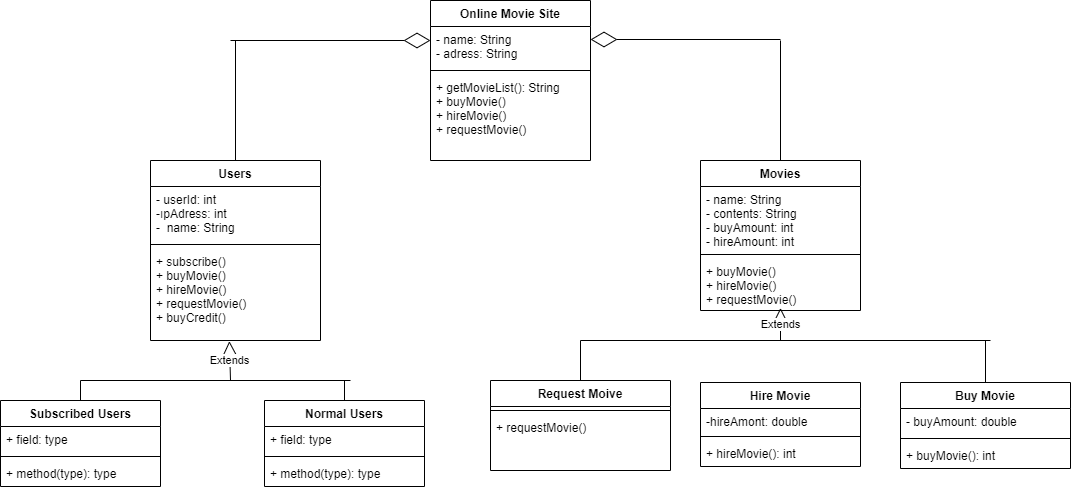

The diagram above was exported from draw.io. Its source (the exported page's mxGraphModel, read from the mxfile embedded in the PNG):
<mxGraphModel dx="998" dy="1717" grid="1" gridSize="10" guides="1" tooltips="1" connect="1" arrows="1" fold="1" page="1" pageScale="1" pageWidth="827" pageHeight="1169" math="0" shadow="0">
  <root>
    <mxCell id="WIyWlLk6GJQsqaUBKTNV-0" />
    <mxCell id="WIyWlLk6GJQsqaUBKTNV-1" parent="WIyWlLk6GJQsqaUBKTNV-0" />
    <mxCell id="oG4AxaFwDS2XBZawiXzT-0" value="Users" style="swimlane;fontStyle=1;align=center;verticalAlign=top;childLayout=stackLayout;horizontal=1;startSize=26;horizontalStack=0;resizeParent=1;resizeParentMax=0;resizeLast=0;collapsible=1;marginBottom=0;" vertex="1" parent="WIyWlLk6GJQsqaUBKTNV-1">
      <mxGeometry x="220" width="170" height="180" as="geometry" />
    </mxCell>
    <mxCell id="oG4AxaFwDS2XBZawiXzT-1" value="- userId: int&#10;-ıpAdress: int&#10;-  name: String" style="text;strokeColor=none;fillColor=none;align=left;verticalAlign=top;spacingLeft=4;spacingRight=4;overflow=hidden;rotatable=0;points=[[0,0.5],[1,0.5]];portConstraint=eastwest;" vertex="1" parent="oG4AxaFwDS2XBZawiXzT-0">
      <mxGeometry y="26" width="170" height="54" as="geometry" />
    </mxCell>
    <mxCell id="oG4AxaFwDS2XBZawiXzT-2" value="" style="line;strokeWidth=1;fillColor=none;align=left;verticalAlign=middle;spacingTop=-1;spacingLeft=3;spacingRight=3;rotatable=0;labelPosition=right;points=[];portConstraint=eastwest;" vertex="1" parent="oG4AxaFwDS2XBZawiXzT-0">
      <mxGeometry y="80" width="170" height="8" as="geometry" />
    </mxCell>
    <mxCell id="oG4AxaFwDS2XBZawiXzT-3" value="+ subscribe()&#10;+ buyMovie()&#10;+ hireMovie()&#10;+ requestMovie()&#10;+ buyCredit()" style="text;strokeColor=none;fillColor=none;align=left;verticalAlign=top;spacingLeft=4;spacingRight=4;overflow=hidden;rotatable=0;points=[[0,0.5],[1,0.5]];portConstraint=eastwest;" vertex="1" parent="oG4AxaFwDS2XBZawiXzT-0">
      <mxGeometry y="88" width="170" height="92" as="geometry" />
    </mxCell>
    <mxCell id="oG4AxaFwDS2XBZawiXzT-4" value="Subscribed Users" style="swimlane;fontStyle=1;align=center;verticalAlign=top;childLayout=stackLayout;horizontal=1;startSize=26;horizontalStack=0;resizeParent=1;resizeParentMax=0;resizeLast=0;collapsible=1;marginBottom=0;" vertex="1" parent="WIyWlLk6GJQsqaUBKTNV-1">
      <mxGeometry x="70" y="240" width="160" height="86" as="geometry" />
    </mxCell>
    <mxCell id="oG4AxaFwDS2XBZawiXzT-5" value="+ field: type" style="text;strokeColor=none;fillColor=none;align=left;verticalAlign=top;spacingLeft=4;spacingRight=4;overflow=hidden;rotatable=0;points=[[0,0.5],[1,0.5]];portConstraint=eastwest;" vertex="1" parent="oG4AxaFwDS2XBZawiXzT-4">
      <mxGeometry y="26" width="160" height="26" as="geometry" />
    </mxCell>
    <mxCell id="oG4AxaFwDS2XBZawiXzT-6" value="" style="line;strokeWidth=1;fillColor=none;align=left;verticalAlign=middle;spacingTop=-1;spacingLeft=3;spacingRight=3;rotatable=0;labelPosition=right;points=[];portConstraint=eastwest;" vertex="1" parent="oG4AxaFwDS2XBZawiXzT-4">
      <mxGeometry y="52" width="160" height="8" as="geometry" />
    </mxCell>
    <mxCell id="oG4AxaFwDS2XBZawiXzT-7" value="+ method(type): type" style="text;strokeColor=none;fillColor=none;align=left;verticalAlign=top;spacingLeft=4;spacingRight=4;overflow=hidden;rotatable=0;points=[[0,0.5],[1,0.5]];portConstraint=eastwest;" vertex="1" parent="oG4AxaFwDS2XBZawiXzT-4">
      <mxGeometry y="60" width="160" height="26" as="geometry" />
    </mxCell>
    <mxCell id="oG4AxaFwDS2XBZawiXzT-8" value="Normal Users" style="swimlane;fontStyle=1;align=center;verticalAlign=top;childLayout=stackLayout;horizontal=1;startSize=26;horizontalStack=0;resizeParent=1;resizeParentMax=0;resizeLast=0;collapsible=1;marginBottom=0;" vertex="1" parent="WIyWlLk6GJQsqaUBKTNV-1">
      <mxGeometry x="334" y="240" width="160" height="86" as="geometry" />
    </mxCell>
    <mxCell id="oG4AxaFwDS2XBZawiXzT-9" value="+ field: type" style="text;strokeColor=none;fillColor=none;align=left;verticalAlign=top;spacingLeft=4;spacingRight=4;overflow=hidden;rotatable=0;points=[[0,0.5],[1,0.5]];portConstraint=eastwest;" vertex="1" parent="oG4AxaFwDS2XBZawiXzT-8">
      <mxGeometry y="26" width="160" height="26" as="geometry" />
    </mxCell>
    <mxCell id="oG4AxaFwDS2XBZawiXzT-10" value="" style="line;strokeWidth=1;fillColor=none;align=left;verticalAlign=middle;spacingTop=-1;spacingLeft=3;spacingRight=3;rotatable=0;labelPosition=right;points=[];portConstraint=eastwest;" vertex="1" parent="oG4AxaFwDS2XBZawiXzT-8">
      <mxGeometry y="52" width="160" height="8" as="geometry" />
    </mxCell>
    <mxCell id="oG4AxaFwDS2XBZawiXzT-11" value="+ method(type): type" style="text;strokeColor=none;fillColor=none;align=left;verticalAlign=top;spacingLeft=4;spacingRight=4;overflow=hidden;rotatable=0;points=[[0,0.5],[1,0.5]];portConstraint=eastwest;" vertex="1" parent="oG4AxaFwDS2XBZawiXzT-8">
      <mxGeometry y="60" width="160" height="26" as="geometry" />
    </mxCell>
    <mxCell id="oG4AxaFwDS2XBZawiXzT-12" value="Movies" style="swimlane;fontStyle=1;align=center;verticalAlign=top;childLayout=stackLayout;horizontal=1;startSize=26;horizontalStack=0;resizeParent=1;resizeParentMax=0;resizeLast=0;collapsible=1;marginBottom=0;" vertex="1" parent="WIyWlLk6GJQsqaUBKTNV-1">
      <mxGeometry x="770" width="160" height="150" as="geometry" />
    </mxCell>
    <mxCell id="oG4AxaFwDS2XBZawiXzT-13" value="- name: String&#10;- contents: String&#10;- buyAmount: int&#10;- hireAmount: int" style="text;strokeColor=none;fillColor=none;align=left;verticalAlign=top;spacingLeft=4;spacingRight=4;overflow=hidden;rotatable=0;points=[[0,0.5],[1,0.5]];portConstraint=eastwest;" vertex="1" parent="oG4AxaFwDS2XBZawiXzT-12">
      <mxGeometry y="26" width="160" height="64" as="geometry" />
    </mxCell>
    <mxCell id="oG4AxaFwDS2XBZawiXzT-14" value="" style="line;strokeWidth=1;fillColor=none;align=left;verticalAlign=middle;spacingTop=-1;spacingLeft=3;spacingRight=3;rotatable=0;labelPosition=right;points=[];portConstraint=eastwest;" vertex="1" parent="oG4AxaFwDS2XBZawiXzT-12">
      <mxGeometry y="90" width="160" height="8" as="geometry" />
    </mxCell>
    <mxCell id="oG4AxaFwDS2XBZawiXzT-15" value="+ buyMovie()&#10;+ hireMovie()&#10;+ requestMovie()" style="text;strokeColor=none;fillColor=none;align=left;verticalAlign=top;spacingLeft=4;spacingRight=4;overflow=hidden;rotatable=0;points=[[0,0.5],[1,0.5]];portConstraint=eastwest;" vertex="1" parent="oG4AxaFwDS2XBZawiXzT-12">
      <mxGeometry y="98" width="160" height="52" as="geometry" />
    </mxCell>
    <mxCell id="oG4AxaFwDS2XBZawiXzT-16" value="Hire Movie" style="swimlane;fontStyle=1;align=center;verticalAlign=top;childLayout=stackLayout;horizontal=1;startSize=26;horizontalStack=0;resizeParent=1;resizeParentMax=0;resizeLast=0;collapsible=1;marginBottom=0;" vertex="1" parent="WIyWlLk6GJQsqaUBKTNV-1">
      <mxGeometry x="770" y="222" width="160" height="84" as="geometry" />
    </mxCell>
    <mxCell id="oG4AxaFwDS2XBZawiXzT-17" value="-hireAmont: double" style="text;strokeColor=none;fillColor=none;align=left;verticalAlign=top;spacingLeft=4;spacingRight=4;overflow=hidden;rotatable=0;points=[[0,0.5],[1,0.5]];portConstraint=eastwest;" vertex="1" parent="oG4AxaFwDS2XBZawiXzT-16">
      <mxGeometry y="26" width="160" height="24" as="geometry" />
    </mxCell>
    <mxCell id="oG4AxaFwDS2XBZawiXzT-18" value="" style="line;strokeWidth=1;fillColor=none;align=left;verticalAlign=middle;spacingTop=-1;spacingLeft=3;spacingRight=3;rotatable=0;labelPosition=right;points=[];portConstraint=eastwest;" vertex="1" parent="oG4AxaFwDS2XBZawiXzT-16">
      <mxGeometry y="50" width="160" height="8" as="geometry" />
    </mxCell>
    <mxCell id="oG4AxaFwDS2XBZawiXzT-19" value="+ hireMovie(): int" style="text;strokeColor=none;fillColor=none;align=left;verticalAlign=top;spacingLeft=4;spacingRight=4;overflow=hidden;rotatable=0;points=[[0,0.5],[1,0.5]];portConstraint=eastwest;" vertex="1" parent="oG4AxaFwDS2XBZawiXzT-16">
      <mxGeometry y="58" width="160" height="26" as="geometry" />
    </mxCell>
    <mxCell id="oG4AxaFwDS2XBZawiXzT-20" value="Buy Movie" style="swimlane;fontStyle=1;align=center;verticalAlign=top;childLayout=stackLayout;horizontal=1;startSize=26;horizontalStack=0;resizeParent=1;resizeParentMax=0;resizeLast=0;collapsible=1;marginBottom=0;" vertex="1" parent="WIyWlLk6GJQsqaUBKTNV-1">
      <mxGeometry x="970" y="222" width="170" height="86" as="geometry" />
    </mxCell>
    <mxCell id="oG4AxaFwDS2XBZawiXzT-21" value="- buyAmount: double" style="text;strokeColor=none;fillColor=none;align=left;verticalAlign=top;spacingLeft=4;spacingRight=4;overflow=hidden;rotatable=0;points=[[0,0.5],[1,0.5]];portConstraint=eastwest;" vertex="1" parent="oG4AxaFwDS2XBZawiXzT-20">
      <mxGeometry y="26" width="170" height="26" as="geometry" />
    </mxCell>
    <mxCell id="oG4AxaFwDS2XBZawiXzT-22" value="" style="line;strokeWidth=1;fillColor=none;align=left;verticalAlign=middle;spacingTop=-1;spacingLeft=3;spacingRight=3;rotatable=0;labelPosition=right;points=[];portConstraint=eastwest;" vertex="1" parent="oG4AxaFwDS2XBZawiXzT-20">
      <mxGeometry y="52" width="170" height="8" as="geometry" />
    </mxCell>
    <mxCell id="oG4AxaFwDS2XBZawiXzT-23" value="+ buyMovie(): int" style="text;strokeColor=none;fillColor=none;align=left;verticalAlign=top;spacingLeft=4;spacingRight=4;overflow=hidden;rotatable=0;points=[[0,0.5],[1,0.5]];portConstraint=eastwest;" vertex="1" parent="oG4AxaFwDS2XBZawiXzT-20">
      <mxGeometry y="60" width="170" height="26" as="geometry" />
    </mxCell>
    <mxCell id="oG4AxaFwDS2XBZawiXzT-24" value="Request Moive" style="swimlane;fontStyle=1;align=center;verticalAlign=top;childLayout=stackLayout;horizontal=1;startSize=26;horizontalStack=0;resizeParent=1;resizeParentMax=0;resizeLast=0;collapsible=1;marginBottom=0;" vertex="1" parent="WIyWlLk6GJQsqaUBKTNV-1">
      <mxGeometry x="560" y="220" width="180" height="90" as="geometry" />
    </mxCell>
    <mxCell id="oG4AxaFwDS2XBZawiXzT-26" value="" style="line;strokeWidth=1;fillColor=none;align=left;verticalAlign=middle;spacingTop=-1;spacingLeft=3;spacingRight=3;rotatable=0;labelPosition=right;points=[];portConstraint=eastwest;" vertex="1" parent="oG4AxaFwDS2XBZawiXzT-24">
      <mxGeometry y="26" width="180" height="8" as="geometry" />
    </mxCell>
    <mxCell id="oG4AxaFwDS2XBZawiXzT-27" value="+ requestMovie()" style="text;strokeColor=none;fillColor=none;align=left;verticalAlign=top;spacingLeft=4;spacingRight=4;overflow=hidden;rotatable=0;points=[[0,0.5],[1,0.5]];portConstraint=eastwest;" vertex="1" parent="oG4AxaFwDS2XBZawiXzT-24">
      <mxGeometry y="34" width="180" height="56" as="geometry" />
    </mxCell>
    <mxCell id="oG4AxaFwDS2XBZawiXzT-29" value="" style="endArrow=none;html=1;rounded=0;exitX=0.5;exitY=0;exitDx=0;exitDy=0;" edge="1" parent="WIyWlLk6GJQsqaUBKTNV-1" source="oG4AxaFwDS2XBZawiXzT-24">
      <mxGeometry width="50" height="50" relative="1" as="geometry">
        <mxPoint x="640" y="190" as="sourcePoint" />
        <mxPoint x="650" y="180" as="targetPoint" />
      </mxGeometry>
    </mxCell>
    <mxCell id="oG4AxaFwDS2XBZawiXzT-30" value="" style="endArrow=none;html=1;rounded=0;" edge="1" parent="WIyWlLk6GJQsqaUBKTNV-1">
      <mxGeometry width="50" height="50" relative="1" as="geometry">
        <mxPoint x="650" y="180" as="sourcePoint" />
        <mxPoint x="1060" y="180" as="targetPoint" />
      </mxGeometry>
    </mxCell>
    <mxCell id="oG4AxaFwDS2XBZawiXzT-31" value="" style="endArrow=none;html=1;rounded=0;exitX=0.5;exitY=0;exitDx=0;exitDy=0;" edge="1" parent="WIyWlLk6GJQsqaUBKTNV-1" source="oG4AxaFwDS2XBZawiXzT-20">
      <mxGeometry width="50" height="50" relative="1" as="geometry">
        <mxPoint x="1110" y="160" as="sourcePoint" />
        <mxPoint x="1055" y="180" as="targetPoint" />
      </mxGeometry>
    </mxCell>
    <mxCell id="oG4AxaFwDS2XBZawiXzT-32" value="Extends" style="endArrow=block;endSize=16;endFill=0;html=1;rounded=0;entryX=0.5;entryY=0.95;entryDx=0;entryDy=0;entryPerimeter=0;" edge="1" parent="WIyWlLk6GJQsqaUBKTNV-1" target="oG4AxaFwDS2XBZawiXzT-15">
      <mxGeometry width="160" relative="1" as="geometry">
        <mxPoint x="850" y="180" as="sourcePoint" />
        <mxPoint x="1020" y="170" as="targetPoint" />
      </mxGeometry>
    </mxCell>
    <mxCell id="oG4AxaFwDS2XBZawiXzT-33" value="Online Movie Site" style="swimlane;fontStyle=1;align=center;verticalAlign=top;childLayout=stackLayout;horizontal=1;startSize=26;horizontalStack=0;resizeParent=1;resizeParentMax=0;resizeLast=0;collapsible=1;marginBottom=0;" vertex="1" parent="WIyWlLk6GJQsqaUBKTNV-1">
      <mxGeometry x="500" y="-160" width="160" height="160" as="geometry" />
    </mxCell>
    <mxCell id="oG4AxaFwDS2XBZawiXzT-34" value="- name: String&#10;- adress: String" style="text;strokeColor=none;fillColor=none;align=left;verticalAlign=top;spacingLeft=4;spacingRight=4;overflow=hidden;rotatable=0;points=[[0,0.5],[1,0.5]];portConstraint=eastwest;" vertex="1" parent="oG4AxaFwDS2XBZawiXzT-33">
      <mxGeometry y="26" width="160" height="40" as="geometry" />
    </mxCell>
    <mxCell id="oG4AxaFwDS2XBZawiXzT-35" value="" style="line;strokeWidth=1;fillColor=none;align=left;verticalAlign=middle;spacingTop=-1;spacingLeft=3;spacingRight=3;rotatable=0;labelPosition=right;points=[];portConstraint=eastwest;" vertex="1" parent="oG4AxaFwDS2XBZawiXzT-33">
      <mxGeometry y="66" width="160" height="8" as="geometry" />
    </mxCell>
    <mxCell id="oG4AxaFwDS2XBZawiXzT-36" value="+ getMovieList(): String&#10;+ buyMovie()&#10;+ hireMovie()&#10;+ requestMovie()&#10;" style="text;strokeColor=none;fillColor=none;align=left;verticalAlign=top;spacingLeft=4;spacingRight=4;overflow=hidden;rotatable=0;points=[[0,0.5],[1,0.5]];portConstraint=eastwest;" vertex="1" parent="oG4AxaFwDS2XBZawiXzT-33">
      <mxGeometry y="74" width="160" height="86" as="geometry" />
    </mxCell>
    <mxCell id="oG4AxaFwDS2XBZawiXzT-38" value="" style="endArrow=diamondThin;endFill=0;endSize=24;html=1;rounded=0;" edge="1" parent="WIyWlLk6GJQsqaUBKTNV-1">
      <mxGeometry width="160" relative="1" as="geometry">
        <mxPoint x="850" y="-121" as="sourcePoint" />
        <mxPoint x="660" y="-121" as="targetPoint" />
      </mxGeometry>
    </mxCell>
    <mxCell id="oG4AxaFwDS2XBZawiXzT-39" value="" style="endArrow=none;html=1;rounded=0;exitX=0.5;exitY=0;exitDx=0;exitDy=0;" edge="1" parent="WIyWlLk6GJQsqaUBKTNV-1" source="oG4AxaFwDS2XBZawiXzT-12">
      <mxGeometry width="50" height="50" relative="1" as="geometry">
        <mxPoint x="930" y="-130" as="sourcePoint" />
        <mxPoint x="850" y="-120" as="targetPoint" />
      </mxGeometry>
    </mxCell>
    <mxCell id="oG4AxaFwDS2XBZawiXzT-40" value="" style="endArrow=none;html=1;rounded=0;exitX=0.5;exitY=0;exitDx=0;exitDy=0;" edge="1" parent="WIyWlLk6GJQsqaUBKTNV-1" source="oG4AxaFwDS2XBZawiXzT-0">
      <mxGeometry width="50" height="50" relative="1" as="geometry">
        <mxPoint x="300" y="10" as="sourcePoint" />
        <mxPoint x="305" y="-120" as="targetPoint" />
      </mxGeometry>
    </mxCell>
    <mxCell id="oG4AxaFwDS2XBZawiXzT-41" value="" style="endArrow=diamondThin;endFill=0;endSize=24;html=1;rounded=0;" edge="1" parent="WIyWlLk6GJQsqaUBKTNV-1">
      <mxGeometry width="160" relative="1" as="geometry">
        <mxPoint x="300" y="-120" as="sourcePoint" />
        <mxPoint x="500" y="-120" as="targetPoint" />
      </mxGeometry>
    </mxCell>
    <mxCell id="oG4AxaFwDS2XBZawiXzT-53" value="" style="endArrow=none;html=1;rounded=0;exitX=0.5;exitY=0;exitDx=0;exitDy=0;" edge="1" parent="WIyWlLk6GJQsqaUBKTNV-1" source="oG4AxaFwDS2XBZawiXzT-4">
      <mxGeometry width="50" height="50" relative="1" as="geometry">
        <mxPoint x="140" y="230" as="sourcePoint" />
        <mxPoint x="150" y="220" as="targetPoint" />
      </mxGeometry>
    </mxCell>
    <mxCell id="oG4AxaFwDS2XBZawiXzT-54" value="" style="endArrow=none;html=1;rounded=0;" edge="1" parent="WIyWlLk6GJQsqaUBKTNV-1">
      <mxGeometry width="50" height="50" relative="1" as="geometry">
        <mxPoint x="150" y="220" as="sourcePoint" />
        <mxPoint x="420" y="220" as="targetPoint" />
      </mxGeometry>
    </mxCell>
    <mxCell id="oG4AxaFwDS2XBZawiXzT-55" value="" style="endArrow=none;html=1;rounded=0;exitX=0.5;exitY=0;exitDx=0;exitDy=0;" edge="1" parent="WIyWlLk6GJQsqaUBKTNV-1" source="oG4AxaFwDS2XBZawiXzT-8">
      <mxGeometry width="50" height="50" relative="1" as="geometry">
        <mxPoint x="570" y="190" as="sourcePoint" />
        <mxPoint x="414" y="220" as="targetPoint" />
      </mxGeometry>
    </mxCell>
    <mxCell id="oG4AxaFwDS2XBZawiXzT-56" value="Extends" style="endArrow=block;endSize=16;endFill=0;html=1;rounded=0;entryX=0.464;entryY=1.007;entryDx=0;entryDy=0;entryPerimeter=0;" edge="1" parent="WIyWlLk6GJQsqaUBKTNV-1" target="oG4AxaFwDS2XBZawiXzT-3">
      <mxGeometry width="160" relative="1" as="geometry">
        <mxPoint x="300" y="220" as="sourcePoint" />
        <mxPoint x="460" y="200" as="targetPoint" />
      </mxGeometry>
    </mxCell>
  </root>
</mxGraphModel>